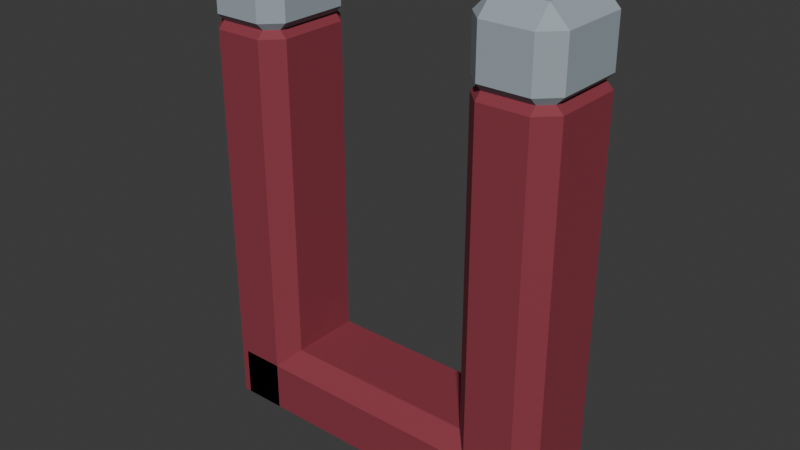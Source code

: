 # Source: SH10_Magnet.blend  (saved by Blender 5.2.44; exported with 4.5.12 LTS)
import bpy
from mathutils import Matrix  # noqa: F401  (used for matrix-valued properties, if any)

bpy.ops.wm.read_factory_settings(use_empty=True)
scene = bpy.context.scene
scene.name = 'Scene'

# ---- collections
col_collection = bpy.data.collections.new('Collection'); scene.collection.children.link(col_collection)

# ---- materials (node trees are filled in below, after node groups)
mat_sh10_magnet_cloth = bpy.data.materials.new('SH10_Magnet_Cloth')
mat_sh10_magnet_cloth.diffuse_color = (0.26, 0.035, 0.055, 1.0)
mat_sh10_magnet_edge = bpy.data.materials.new('SH10_Magnet_Edge')
mat_sh10_magnet_edge.diffuse_color = (0.34, 0.4, 0.44, 1.0)

# ---- material node trees
mat_sh10_magnet_cloth.use_nodes = True; mat_sh10_magnet_cloth.node_tree.nodes.clear()
_N = mat_sh10_magnet_cloth.node_tree.nodes; _L = mat_sh10_magnet_cloth.node_tree.links
n0 = _N.new('ShaderNodeBsdfPrincipled'); n0.name = 'Principled BSDF'; n0.location = (-200, 100)
n0.inputs[0].default_value = (0.26, 0.035, 0.055, 1.0)
n0.inputs[2].default_value = 0.8
n0.inputs[10].default_value = 0.005
n1 = _N.new('ShaderNodeOutputMaterial'); n1.name = 'Material Output'; n1.location = (200, 100)
_L.new(n0.outputs[0], n1.inputs[0])
n1.is_active_output = True
mat_sh10_magnet_edge.use_nodes = True; mat_sh10_magnet_edge.node_tree.nodes.clear()
_N = mat_sh10_magnet_edge.node_tree.nodes; _L = mat_sh10_magnet_edge.node_tree.links
n0 = _N.new('ShaderNodeBsdfPrincipled'); n0.name = 'Principled BSDF'; n0.location = (-200, 100)
n0.inputs[0].default_value = (0.34, 0.4, 0.44, 1.0)
n0.inputs[2].default_value = 0.8
n0.inputs[10].default_value = 0.005
n1 = _N.new('ShaderNodeOutputMaterial'); n1.name = 'Material Output'; n1.location = (200, 100)
_L.new(n0.outputs[0], n1.inputs[0])
n1.is_active_output = True

# ---- world
world_world = bpy.data.worlds.new('World'); scene.world = world_world
world_world.use_nodes = True; world_world.node_tree.nodes.clear()
_N = world_world.node_tree.nodes; _L = world_world.node_tree.links
n0 = _N.new('ShaderNodeOutputWorld'); n0.name = 'World Output'; n0.location = (200, 100)
n1 = _N.new('ShaderNodeBackground'); n1.name = 'Background'; n1.location = (-200, 100)
n1.inputs[0].default_value = (0.05088, 0.05088, 0.05088, 1.0)
_L.new(n1.outputs[0], n0.inputs[0])
n0.is_active_output = True
world_world.color = (0.05088, 0.05088, 0.05088)
world_world.sun_shadow_jitter_overblur = 0.0

# ---- meshes
me_cube_362 = bpy.data.meshes.new('Cube.362')
me_cube_362.from_pydata([(-0.235, -0.05, 0.0), (-0.235, -0.075, 0.025), (-0.26, -0.05, 0.025), (-0.235, -0.075, 0.575), (-0.235, -0.05, 0.6), (-0.26, -0.05, 0.575), (-0.235, 0.05, 0.0), (-0.26, 0.05, 0.025), (-0.235, 0.075, 0.025), (-0.235, 0.05, 0.6), (-0.235, 0.075, 0.575), (-0.26, 0.05, 0.575), (-0.165, -0.05, 0.0), (-0.14, -0.05, 0.025), (-0.165, -0.075, 0.025), (-0.165, -0.05, 0.6), (-0.165, -0.075, 0.575), (-0.14, -0.05, 0.575), (-0.165, 0.05, 0.0), (-0.165, 0.075, 0.025), (-0.14, 0.05, 0.025), (-0.165, 0.05, 0.6), (-0.14, 0.05, 0.575), (-0.165, 0.075, 0.575), (-0.235, -0.05, 0.57), (-0.235, -0.075, 0.595), (-0.26, -0.05, 0.595), (-0.235, -0.075, 0.665), (-0.235, -0.05, 0.69), (-0.26, -0.05, 0.665), (-0.235, 0.05, 0.57), (-0.26, 0.05, 0.595), (-0.235, 0.075, 0.595), (-0.235, 0.05, 0.69), (-0.235, 0.075, 0.665), (-0.26, 0.05, 0.665), (-0.165, -0.05, 0.57), (-0.14, -0.05, 0.595), (-0.165, -0.075, 0.595), (-0.165, -0.05, 0.69), (-0.165, -0.075, 0.665), (-0.14, -0.05, 0.665), (-0.165, 0.05, 0.57), (-0.165, 0.075, 0.595), (-0.14, 0.05, 0.595), (-0.165, 0.05, 0.69), (-0.14, 0.05, 0.665), (-0.165, 0.075, 0.665), (0.165, -0.05, 0.0), (0.165, -0.075, 0.025), (0.14, -0.05, 0.025), (0.165, -0.075, 0.575), (0.165, -0.05, 0.6), (0.14, -0.05, 0.575), (0.165, 0.05, 0.0), (0.14, 0.05, 0.025), (0.165, 0.075, 0.025), (0.165, 0.05, 0.6), (0.165, 0.075, 0.575), (0.14, 0.05, 0.575), (0.235, -0.05, 0.0), (0.26, -0.05, 0.025), (0.235, -0.075, 0.025), (0.235, -0.05, 0.6), (0.235, -0.075, 0.575), (0.26, -0.05, 0.575), (0.235, 0.05, 0.0), (0.235, 0.075, 0.025), (0.26, 0.05, 0.025), (0.235, 0.05, 0.6), (0.26, 0.05, 0.575), (0.235, 0.075, 0.575), (0.165, -0.05, 0.57), (0.165, -0.075, 0.595), (0.14, -0.05, 0.595), (0.165, -0.075, 0.665), (0.165, -0.05, 0.69), (0.14, -0.05, 0.665), (0.165, 0.05, 0.57), (0.14, 0.05, 0.595), (0.165, 0.075, 0.595), (0.165, 0.05, 0.69), (0.165, 0.075, 0.665), (0.14, 0.05, 0.665), (0.235, -0.05, 0.57), (0.26, -0.05, 0.595), (0.235, -0.075, 0.595), (0.235, -0.05, 0.69), (0.235, -0.075, 0.665), (0.26, -0.05, 0.665), (0.235, 0.05, 0.57), (0.235, 0.075, 0.595), (0.26, 0.05, 0.595), (0.235, 0.05, 0.69), (0.26, 0.05, 0.665), (0.235, 0.075, 0.665), (-0.225, -0.05, 0.0), (-0.225, -0.075, 0.025), (-0.25, -0.05, 0.025), (-0.225, -0.075, 0.095), (-0.225, -0.05, 0.12), (-0.25, -0.05, 0.095), (-0.225, 0.05, 0.0), (-0.25, 0.05, 0.025), (-0.225, 0.075, 0.025), (-0.225, 0.05, 0.12), (-0.225, 0.075, 0.095), (-0.25, 0.05, 0.095), (0.225, -0.05, 0.0), (0.25, -0.05, 0.025), (0.225, -0.075, 0.025), (0.225, -0.05, 0.12), (0.225, -0.075, 0.095), (0.25, -0.05, 0.095), (0.225, 0.05, 0.0), (0.225, 0.075, 0.025), (0.25, 0.05, 0.025), (0.225, 0.05, 0.12), (0.25, 0.05, 0.095), (0.225, 0.075, 0.095)], [], [(0, 1, 2), (3, 4, 5), (6, 7, 8), (9, 10, 11), (12, 13, 14), (15, 16, 17), (18, 19, 20), (21, 22, 23), (6, 0, 2, 7), (1, 3, 5, 2), (4, 9, 11, 5), (10, 8, 7, 11), (18, 6, 8, 19), (9, 21, 23, 10), (22, 20, 19, 23), (12, 18, 20, 13), (21, 15, 17, 22), (16, 14, 13, 17), (0, 12, 14, 1), (15, 4, 3, 16), (6, 18, 12, 0), (2, 5, 11, 7), (14, 16, 3, 1), (21, 9, 4, 15), (8, 10, 23, 19), (20, 22, 17, 13), (24, 25, 26), (27, 28, 29), (30, 31, 32), (33, 34, 35), (36, 37, 38), (39, 40, 41), (42, 43, 44), (45, 46, 47), (30, 24, 26, 31), (25, 27, 29, 26), (28, 33, 35, 29), (34, 32, 31, 35), (42, 30, 32, 43), (33, 45, 47, 34), (46, 44, 43, 47), (36, 42, 44, 37), (45, 39, 41, 46), (40, 38, 37, 41), (24, 36, 38, 25), (39, 28, 27, 40), (30, 42, 36, 24), (26, 29, 35, 31), (38, 40, 27, 25), (45, 33, 28, 39), (32, 34, 47, 43), (44, 46, 41, 37), (48, 49, 50), (51, 52, 53), (54, 55, 56), (57, 58, 59), (60, 61, 62), (63, 64, 65), (66, 67, 68), (69, 70, 71), (54, 48, 50, 55), (49, 51, 53, 50), (52, 57, 59, 53), (58, 56, 55, 59), (66, 54, 56, 67), (57, 69, 71, 58), (70, 68, 67, 71), (60, 66, 68, 61), (69, 63, 65, 70), (64, 62, 61, 65), (48, 60, 62, 49), (63, 52, 51, 64), (54, 66, 60, 48), (50, 53, 59, 55), (62, 64, 51, 49), (69, 57, 52, 63), (56, 58, 71, 67), (68, 70, 65, 61), (72, 73, 74), (75, 76, 77), (78, 79, 80), (81, 82, 83), (84, 85, 86), (87, 88, 89), (90, 91, 92), (93, 94, 95), (78, 72, 74, 79), (73, 75, 77, 74), (76, 81, 83, 77), (82, 80, 79, 83), (90, 78, 80, 91), (81, 93, 95, 82), (94, 92, 91, 95), (84, 90, 92, 85), (93, 87, 89, 94), (88, 86, 85, 89), (72, 84, 86, 73), (87, 76, 75, 88), (78, 90, 84, 72), (74, 77, 83, 79), (86, 88, 75, 73), (93, 81, 76, 87), (80, 82, 95, 91), (92, 94, 89, 85), (96, 97, 98), (99, 100, 101), (102, 103, 104), (105, 106, 107), (108, 109, 110), (111, 112, 113), (114, 115, 116), (117, 118, 119), (102, 96, 98, 103), (97, 99, 101, 98), (100, 105, 107, 101), (106, 104, 103, 107), (114, 102, 104, 115), (105, 117, 119, 106), (118, 116, 115, 119), (108, 114, 116, 109), (117, 111, 113, 118), (112, 110, 109, 113), (96, 108, 110, 97), (111, 100, 99, 112), (102, 114, 108, 96), (98, 101, 107, 103), (110, 112, 99, 97), (117, 105, 100, 111), (104, 106, 119, 115), (116, 118, 113, 109)])
me_cube_362.polygons.foreach_set('material_index', [0, 0, 0, 0, 0, 0, 0, 0, 0, 0, 0, 0, 0, 0, 0, 0, 0, 0, 0, 0, 0, 0, 0, 0, 0, 0, 1, 1, 1, 1, 1, 1, 1, 1, 1, 1, 1, 1, 1, 1, 1, 1, 1, 1, 1, 1, 1, 1, 1, 1, 1, 1, 0, 0, 0, 0, 0, 0, 0, 0, 0, 0, 0, 0, 0, 0, 0, 0, 0, 0, 0, 0, 0, 0, 0, 0, 0, 0, 1, 1, 1, 1, 1, 1, 1, 1, 1, 1, 1, 1, 1, 1, 1, 1, 1, 1, 1, 1, 1, 1, 1, 1, 1, 1, 0, 0, 0, 0, 0, 0, 0, 0, 0, 0, 0, 0, 0, 0, 0, 0, 0, 0, 0, 0, 0, 0, 0, 0, 0, 0])
_uv = me_cube_362.uv_layers.new(name='UVMap')
_uv.uv.foreach_set('vector', [0.7975, 0.3978, 0.7975, 0.3647, 0.821, 0.3812, 0.4836, 0.8673, 0.4505, 0.8673, 0.467, 0.8439, 0.586, 0.8666, 0.5626, 0.8501, 0.586, 0.8335, 0.0663, 0.9101, 0.09945, 0.9101, 0.08288, 0.9335, 0.7319, 0.3978, 0.7085, 0.3812, 0.7319, 0.3647, 0.4505, 0.933, 0.4836, 0.933, 0.467, 0.9564, 0.6517, 0.8666, 0.6517, 0.8335, 0.6751, 0.8501, 0.0663, 0.8444, 0.08288, 0.821, 0.09945, 0.8444, 0.1172, 0.5626, 0.02344, 0.5626, 0.02344, 0.5392, 0.1172, 0.5392, 0.0, 0.5392, 0.0, 0.02344, 0.02344, 0.02344, 0.02344, 0.5392, 0.02344, 0.0, 0.1172, 0.0, 0.1172, 0.02344, 0.02344, 0.02344, 0.1406, 0.02344, 0.1406, 0.5392, 0.1172, 0.5392, 0.1172, 0.02344, 0.6517, 0.8666, 0.586, 0.8666, 0.586, 0.8335, 0.6517, 0.8335, 0.0663, 0.9101, 0.0663, 0.8444, 0.09945, 0.8444, 0.09945, 0.9101, 0.1641, 0.02344, 0.1641, 0.5392, 0.1406, 0.5392, 0.1406, 0.02344, 0.2579, 0.5626, 0.1641, 0.5626, 0.1641, 0.5392, 0.2579, 0.5392, 0.1641, 0.0, 0.2579, 0.0, 0.2579, 0.02344, 0.1641, 0.02344, 0.2813, 0.02344, 0.2813, 0.5392, 0.2579, 0.5392, 0.2579, 0.02344, 0.7975, 0.3978, 0.7319, 0.3978, 0.7319, 0.3647, 0.7975, 0.3647, 0.4505, 0.933, 0.4505, 0.8673, 0.4836, 0.8673, 0.4836, 0.933, 0.7975, 0.4641, 0.7319, 0.4641, 0.7319, 0.3978, 0.7975, 0.3978, 0.02344, 0.5392, 0.02344, 0.02344, 0.1172, 0.02344, 0.1172, 0.5392, 0.7319, 0.3647, 0.7319, 0.0, 0.7975, 0.0, 0.7975, 0.3647, 0.0663, 0.8444, 0.0663, 0.9101, 1.513e-08, 0.9101, 2.008e-08, 0.8444, 0.586, 0.8335, 0.586, 0.4688, 0.6517, 0.4688, 0.6517, 0.8335, 0.1641, 0.5392, 0.1641, 0.02344, 0.2579, 0.02344, 0.2579, 0.5392, 0.08908, 0.6422, 0.08908, 0.609, 0.1125, 0.6256, 0.4173, 0.8673, 0.3842, 0.8673, 0.4007, 0.8439, 0.3842, 0.933, 0.3676, 0.9564, 0.351, 0.933, 0.1658, 0.7975, 0.1989, 0.7975, 0.1823, 0.821, 0.02344, 0.6422, 0.0, 0.6256, 0.02344, 0.609, 0.3842, 0.933, 0.4173, 0.933, 0.4007, 0.9564, 0.3842, 0.8673, 0.351, 0.8673, 0.3676, 0.8439, 0.1658, 0.7319, 0.1823, 0.7085, 0.1989, 0.7319, 0.5626, 0.586, 0.5626, 0.6798, 0.5392, 0.6798, 0.5392, 0.586, 0.5392, 0.7032, 0.4735, 0.7032, 0.4735, 0.6798, 0.5392, 0.6798, 0.4501, 0.6798, 0.4501, 0.586, 0.4735, 0.586, 0.4735, 0.6798, 0.4735, 0.5626, 0.5392, 0.5626, 0.5392, 0.586, 0.4735, 0.586, 0.3842, 0.8673, 0.3842, 0.933, 0.351, 0.933, 0.351, 0.8673, 0.1658, 0.7975, 0.1658, 0.7319, 0.1989, 0.7319, 0.1989, 0.7975, 0.2485, 0.8205, 0.3141, 0.8205, 0.3141, 0.8439, 0.2485, 0.8439, 0.3376, 0.7267, 0.3376, 0.8205, 0.3141, 0.8205, 0.3141, 0.7267, 0.225, 0.8205, 0.225, 0.7267, 0.2485, 0.7267, 0.2485, 0.8205, 0.2485, 0.7032, 0.3141, 0.7032, 0.3141, 0.7267, 0.2485, 0.7267, 0.08908, 0.6422, 0.02344, 0.6422, 0.02344, 0.609, 0.08908, 0.609, 0.3842, 0.933, 0.3842, 0.8673, 0.4173, 0.8673, 0.4173, 0.933, 0.08908, 0.7085, 0.02344, 0.7085, 0.02344, 0.6422, 0.08908, 0.6422, 0.5392, 0.6798, 0.4735, 0.6798, 0.4735, 0.586, 0.5392, 0.586, 0.02344, 0.609, 0.02344, 0.5626, 0.08908, 0.5626, 0.08908, 0.609, 0.1658, 0.7319, 0.1658, 0.7975, 0.09945, 0.7975, 0.09945, 0.7319, 0.351, 0.933, 0.3046, 0.933, 0.3046, 0.8673, 0.351, 0.8673, 0.3141, 0.8205, 0.2485, 0.8205, 0.2485, 0.7267, 0.3141, 0.7267, 0.7975, 0.8619, 0.7975, 0.8288, 0.821, 0.8454, 0.5168, 0.8673, 0.4836, 0.8673, 0.5002, 0.8439, 0.8444, 0.8666, 0.821, 0.8501, 0.8444, 0.8335, 0.1658, 0.9101, 0.1989, 0.9101, 0.1823, 0.9335, 0.7319, 0.8619, 0.7085, 0.8454, 0.7319, 0.8288, 0.4836, 0.933, 0.5168, 0.933, 0.5002, 0.9564, 0.9101, 0.8666, 0.9101, 0.8335, 0.9335, 0.8501, 0.1658, 0.8444, 0.1823, 0.821, 0.1989, 0.8444, 0.3985, 0.5626, 0.3047, 0.5626, 0.3047, 0.5392, 0.3985, 0.5392, 0.2813, 0.5392, 0.2813, 0.02344, 0.3047, 0.02344, 0.3047, 0.5392, 0.3047, 0.0, 0.3985, 0.0, 0.3985, 0.02344, 0.3047, 0.02344, 0.4219, 0.02344, 0.4219, 0.5392, 0.3985, 0.5392, 0.3985, 0.02344, 0.9101, 0.8666, 0.8444, 0.8666, 0.8444, 0.8335, 0.9101, 0.8335, 0.1658, 0.9101, 0.1658, 0.8444, 0.1989, 0.8444, 0.1989, 0.9101, 0.4454, 0.02344, 0.4454, 0.5392, 0.4219, 0.5392, 0.4219, 0.02344, 0.5392, 0.5626, 0.4454, 0.5626, 0.4454, 0.5392, 0.5392, 0.5392, 0.4454, 0.0, 0.5392, 0.0, 0.5392, 0.02344, 0.4454, 0.02344, 0.5626, 0.02344, 0.5626, 0.5392, 0.5392, 0.5392, 0.5392, 0.02344, 0.7975, 0.8619, 0.7319, 0.8619, 0.7319, 0.8288, 0.7975, 0.8288, 0.4836, 0.933, 0.4836, 0.8673, 0.5168, 0.8673, 0.5168, 0.933, 0.7975, 0.9282, 0.7319, 0.9282, 0.7319, 0.8619, 0.7975, 0.8619, 0.3047, 0.5392, 0.3047, 0.02344, 0.3985, 0.02344, 0.3985, 0.5392, 0.7319, 0.8288, 0.7319, 0.4641, 0.7975, 0.4641, 0.7975, 0.8288, 0.1658, 0.8444, 0.1658, 0.9101, 0.09945, 0.9101, 0.09945, 0.8444, 0.8444, 0.8335, 0.8444, 0.4688, 0.9101, 0.4688, 0.9101, 0.8335, 0.4454, 0.5392, 0.4454, 0.02344, 0.5392, 0.02344, 0.5392, 0.5392, 0.2016, 0.6422, 0.2016, 0.609, 0.225, 0.6256, 0.4505, 0.8673, 0.4173, 0.8673, 0.4339, 0.8439, 0.3046, 0.933, 0.288, 0.9564, 0.2715, 0.933, 0.0663, 0.7975, 0.09945, 0.7975, 0.08288, 0.821, 0.136, 0.6422, 0.1125, 0.6256, 0.136, 0.609, 0.4173, 0.933, 0.4505, 0.933, 0.4339, 0.9564, 0.3046, 0.8673, 0.2715, 0.8673, 0.288, 0.8439, 0.0663, 0.7319, 0.08288, 0.7085, 0.09945, 0.7319, 0.4501, 0.7267, 0.4501, 0.8205, 0.4266, 0.8205, 0.4266, 0.7267, 0.4266, 0.8439, 0.361, 0.8439, 0.361, 0.8205, 0.4266, 0.8205, 0.3376, 0.8205, 0.3376, 0.7267, 0.361, 0.7267, 0.361, 0.8205, 0.361, 0.7032, 0.4266, 0.7032, 0.4266, 0.7267, 0.361, 0.7267, 0.3046, 0.8673, 0.3046, 0.933, 0.2715, 0.933, 0.2715, 0.8673, 0.0663, 0.7975, 0.0663, 0.7319, 0.09945, 0.7319, 0.09945, 0.7975, 0.4735, 0.8205, 0.5392, 0.8205, 0.5392, 0.8439, 0.4735, 0.8439, 0.5626, 0.7267, 0.5626, 0.8205, 0.5392, 0.8205, 0.5392, 0.7267, 0.4501, 0.8205, 0.4501, 0.7267, 0.4735, 0.7267, 0.4735, 0.8205, 0.4735, 0.7032, 0.5392, 0.7032, 0.5392, 0.7267, 0.4735, 0.7267, 0.2016, 0.6422, 0.136, 0.6422, 0.136, 0.609, 0.2016, 0.609, 0.4173, 0.933, 0.4173, 0.8673, 0.4505, 0.8673, 0.4505, 0.933, 0.2016, 0.7085, 0.136, 0.7085, 0.136, 0.6422, 0.2016, 0.6422, 0.4266, 0.8205, 0.361, 0.8205, 0.361, 0.7267, 0.4266, 0.7267, 0.136, 0.609, 0.136, 0.5626, 0.2016, 0.5626, 0.2016, 0.609, 0.0663, 0.7319, 0.0663, 0.7975, -4.324e-09, 0.7975, 6.317e-10, 0.7319, 0.2715, 0.933, 0.225, 0.933, 0.225, 0.8673, 0.2715, 0.8673, 0.5392, 0.8205, 0.4735, 0.8205, 0.4735, 0.7267, 0.5392, 0.7267, 0.6422, 0.02344, 0.609, 0.02344, 0.6256, -2.263e-08, 0.7085, 0.4923, 0.6753, 0.4923, 0.6919, 0.4688, 1.0, 0.4454, 0.9834, 0.4688, 0.9668, 0.4454, 0.8873, 0.4454, 0.9204, 0.4454, 0.9039, 0.4688, 0.6422, 0.4454, 0.6256, 0.4688, 0.609, 0.4454, 0.6753, 0.9142, 0.7085, 0.9142, 0.6919, 0.9377, 1.0, 0.02344, 0.9668, 0.02344, 0.9834, -9.587e-09, 0.8873, 0.02344, 0.9039, -1.622e-09, 0.9204, 0.02344, 0.3376, 0.586, 0.3376, 0.6798, 0.3141, 0.6798, 0.3141, 0.586, 0.3141, 0.7032, 0.2485, 0.7032, 0.2485, 0.6798, 0.3141, 0.6798, 0.225, 0.6798, 0.225, 0.586, 0.2485, 0.586, 0.2485, 0.6798, 0.2485, 0.5626, 0.3141, 0.5626, 0.3141, 0.586, 0.2485, 0.586, 1.0, 0.02344, 1.0, 0.4454, 0.9668, 0.4454, 0.9668, 0.02344, 0.8873, 0.4454, 0.8873, 0.02344, 0.9204, 0.02344, 0.9204, 0.4454, 0.361, 0.6798, 0.4266, 0.6798, 0.4266, 0.7032, 0.361, 0.7032, 0.4501, 0.586, 0.4501, 0.6798, 0.4266, 0.6798, 0.4266, 0.586, 0.3376, 0.6798, 0.3376, 0.586, 0.361, 0.586, 0.361, 0.6798, 0.361, 0.5626, 0.4266, 0.5626, 0.4266, 0.586, 0.361, 0.586, 0.6422, 0.02344, 0.6422, 0.4454, 0.609, 0.4454, 0.609, 0.02344, 0.6753, 0.9142, 0.6753, 0.4923, 0.7085, 0.4923, 0.7085, 0.9142, 0.7085, 0.02344, 0.7085, 0.4454, 0.6422, 0.4454, 0.6422, 0.02344, 0.3141, 0.6798, 0.2485, 0.6798, 0.2485, 0.586, 0.3141, 0.586, 0.609, 0.4454, 0.5626, 0.4454, 0.5626, 0.02344, 0.609, 0.02344, 0.8873, 0.02344, 0.8873, 0.4454, 0.821, 0.4454, 0.821, 0.02344, 0.9668, 0.4454, 0.9204, 0.4454, 0.9204, 0.02344, 0.9668, 0.02344, 0.4266, 0.6798, 0.361, 0.6798, 0.361, 0.586, 0.4266, 0.586])
me_cube_362.materials.append(mat_sh10_magnet_cloth)
me_cube_362.materials.append(mat_sh10_magnet_edge)
me_cube_362.update()

# ---- objects
ob_sh10_magnet = bpy.data.objects.new('SH10_Magnet', me_cube_362)

# ---- transforms, parenting, visibility, modifiers, constraints
ob_sh10_magnet.location = (0.0, 0.0, 0.0)

# ---- collection membership
col_collection.objects.link(ob_sh10_magnet)

# ---- scene / render settings (as saved in the file)
scene.frame_start = 1; scene.frame_end = 25; scene.frame_set(1)
scene.render.engine = 'BLENDER_EEVEE_NEXT'
scene.render.bake_bias = 0.0
scene.render.bake_samples = 0
scene.render.compositor_device = 'GPU'
scene.eevee.use_volume_custom_range = False
scene.eevee.fast_gi_thickness_near = 0.1
scene.eevee.fast_gi_thickness_far = 0.0
scene.eevee.ray_tracing_options.screen_trace_thickness = 0.1
bpy.context.view_layer.update()

# ---- added for rendering (the .blend has no active camera and no usable light): camera, sun
cam_auto = bpy.data.cameras.new('AutoCamera')
cam_auto.lens = 50.0
cam_auto.sensor_width = 36.0
cam_auto.clip_end = 1000.0
ob_auto_camera = bpy.data.objects.new('AutoCamera', cam_auto)
scene.collection.objects.link(ob_auto_camera)
ob_auto_camera.location = (0.811354, -0.973625, 0.994083)
ob_auto_camera.rotation_euler = (1.09748, -7.21219e-08, 0.694738)
scene.camera = ob_auto_camera
light_auto_sun = bpy.data.lights.new('AutoSun', 'SUN')
light_auto_sun.energy = 3.0
light_auto_sun.angle = 0.0523599
ob_auto_sun = bpy.data.objects.new('AutoSun', light_auto_sun)
scene.collection.objects.link(ob_auto_sun)
ob_auto_sun.rotation_euler = (0.872665, 0.174533, 0.523599)
bpy.context.view_layer.update()
